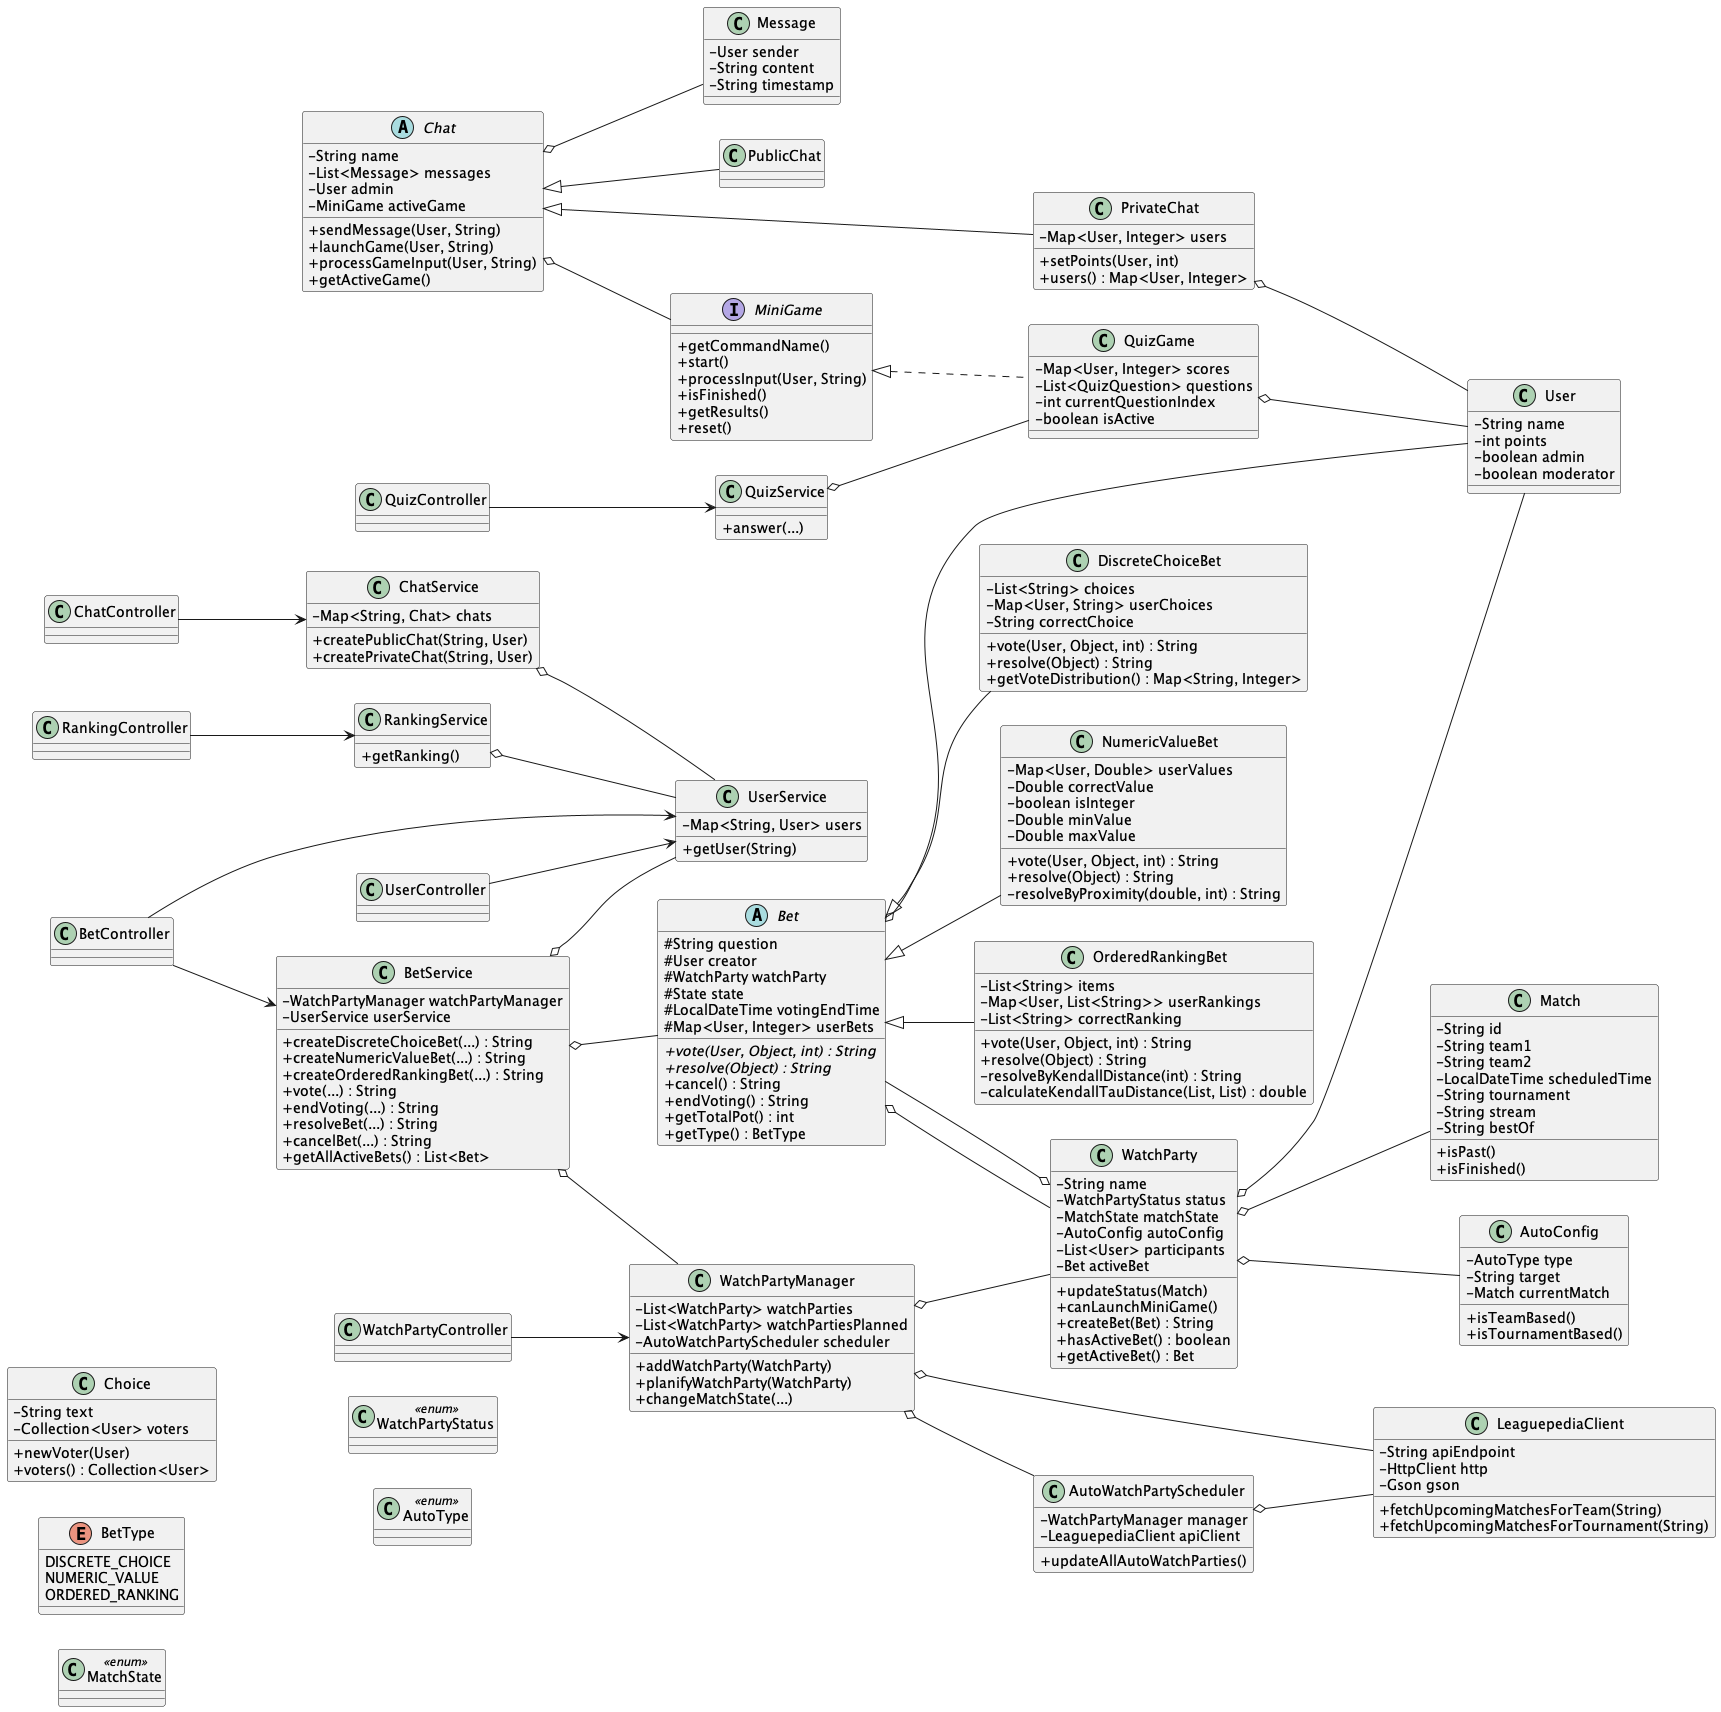

The diagram above was rendered by PlantUML. Its source (embedded in the PNG):
@startuml
left to right direction
skinparam classAttributeIconSize 0

class User {
  - String name
  - int points
  - boolean admin
  - boolean moderator
}

class Message {
  - User sender
  - String content
  - String timestamp
}

abstract class Chat {
  - String name
  - List<Message> messages
  - User admin
  - MiniGame activeGame
  + sendMessage(User, String)
  + launchGame(User, String)
  + processGameInput(User, String)
  + getActiveGame()
}
class PublicChat
class PrivateChat {
  - Map<User, Integer> users
  + setPoints(User, int)
  + users() : Map<User, Integer>
}
Chat <|-- PublicChat
Chat <|-- PrivateChat
Chat o-- Message
Chat o-- MiniGame
PrivateChat o-- User

interface MiniGame {
  + getCommandName()
  + start()
  + processInput(User, String)
  + isFinished()
  + getResults()
  + reset()
}
class QuizGame {
  - Map<User, Integer> scores
  - List<QuizQuestion> questions
  - int currentQuestionIndex
  - boolean isActive
}
MiniGame <|.. QuizGame
QuizGame o-- User

class Choice {
  - String text
  - Collection<User> voters
  + newVoter(User)
  + voters() : Collection<User>
}

' ========== NEW BETTING SYSTEM ==========
enum BetType {
  DISCRETE_CHOICE
  NUMERIC_VALUE
  ORDERED_RANKING
}

abstract class Bet {
  # String question
  # User creator
  # WatchParty watchParty
  # State state
  # LocalDateTime votingEndTime
  # Map<User, Integer> userBets
  + {abstract} vote(User, Object, int) : String
  + {abstract} resolve(Object) : String
  + cancel() : String
  + endVoting() : String
  + getTotalPot() : int
  + getType() : BetType
}

class DiscreteChoiceBet {
  - List<String> choices
  - Map<User, String> userChoices
  - String correctChoice
  + vote(User, Object, int) : String
  + resolve(Object) : String
  + getVoteDistribution() : Map<String, Integer>
}

class NumericValueBet {
  - Map<User, Double> userValues
  - Double correctValue
  - boolean isInteger
  - Double minValue
  - Double maxValue
  + vote(User, Object, int) : String
  + resolve(Object) : String
  - resolveByProximity(double, int) : String
}

class OrderedRankingBet {
  - List<String> items
  - Map<User, List<String>> userRankings
  - List<String> correctRanking
  + vote(User, Object, int) : String
  + resolve(Object) : String
  - resolveByKendallDistance(int) : String
  - calculateKendallTauDistance(List, List) : double
}

Bet <|-- DiscreteChoiceBet
Bet <|-- NumericValueBet
Bet <|-- OrderedRankingBet
Bet o-- User
Bet o-- WatchParty

class Match {
  - String id
  - String team1
  - String team2
  - LocalDateTime scheduledTime
  - String tournament
  - String stream
  - String bestOf
  + isPast()
  + isFinished()
}
class MatchState <<enum>>
class WatchPartyStatus <<enum>>
class AutoType <<enum>>

class AutoConfig {
  - AutoType type
  - String target
  - Match currentMatch
  + isTeamBased()
  + isTournamentBased()
}

class WatchParty {
  - String name
  - WatchPartyStatus status
  - MatchState matchState
  - AutoConfig autoConfig
  - List<User> participants
  - Bet activeBet
  + updateStatus(Match)
  + canLaunchMiniGame()
  + createBet(Bet) : String
  + hasActiveBet() : boolean
  + getActiveBet() : Bet
}
WatchParty o-- AutoConfig
WatchParty o-- Match
WatchParty o-- User
WatchParty o-- Bet

' Services
class UserService {
  - Map<String, User> users
  + getUser(String)
}
class ChatService {
  - Map<String, Chat> chats
  + createPublicChat(String, User)
  + createPrivateChat(String, User)
}
class BetService {
  - WatchPartyManager watchPartyManager
  - UserService userService
  + createDiscreteChoiceBet(...) : String
  + createNumericValueBet(...) : String
  + createOrderedRankingBet(...) : String
  + vote(...) : String
  + endVoting(...) : String
  + resolveBet(...) : String
  + cancelBet(...) : String
  + getAllActiveBets() : List<Bet>
}
class RankingService {
  + getRanking()
}
class QuizService {
  + answer(...)
}
class LeaguepediaClient {
  - String apiEndpoint
  - HttpClient http
  - Gson gson
  + fetchUpcomingMatchesForTeam(String)
  + fetchUpcomingMatchesForTournament(String)
}
class AutoWatchPartyScheduler {
  - WatchPartyManager manager
  - LeaguepediaClient apiClient
  + updateAllAutoWatchParties()
}
class WatchPartyManager {
  - List<WatchParty> watchParties
  - List<WatchParty> watchPartiesPlanned
  - AutoWatchPartyScheduler scheduler
  + addWatchParty(WatchParty)
  + planifyWatchParty(WatchParty)
  + changeMatchState(...)
}
WatchPartyManager o-- WatchParty
WatchPartyManager o-- AutoWatchPartyScheduler
AutoWatchPartyScheduler o-- LeaguepediaClient

' Controllers -> Services
class BetController
class ChatController
class QuizController
class RankingController
class UserController
class WatchPartyController

BetController --> BetService
BetController --> UserService
ChatController --> ChatService
QuizController --> QuizService
RankingController --> RankingService
UserController --> UserService
WatchPartyController --> WatchPartyManager

' Domain links
BetService o-- Bet
BetService o-- WatchPartyManager
BetService o-- UserService
ChatService o-- UserService
QuizService o-- QuizGame
RankingService o-- UserService
WatchPartyManager o-- LeaguepediaClient

@enduml